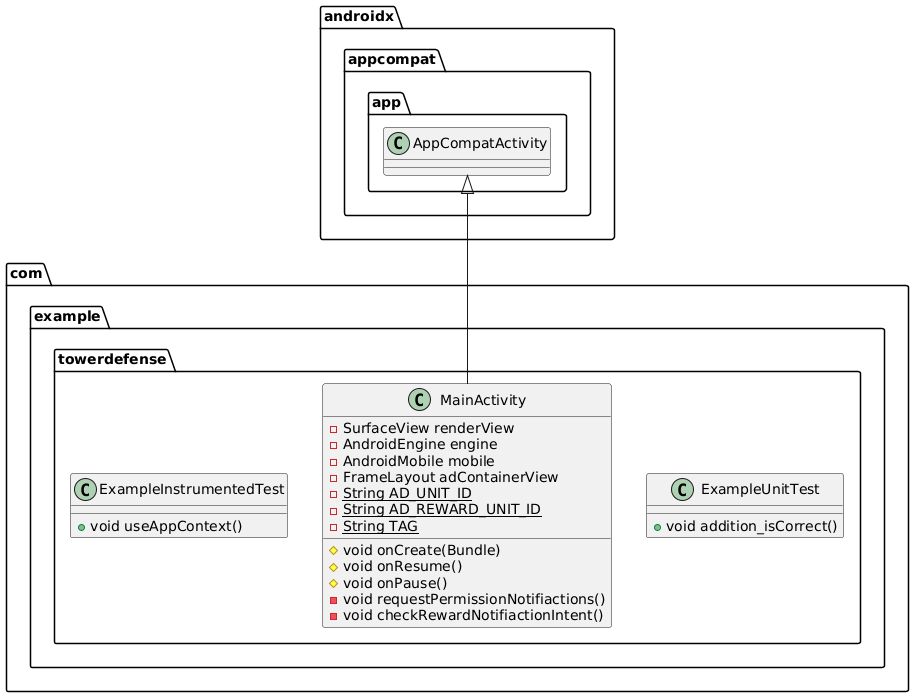

The diagram above was rendered by PlantUML. Its source (embedded in the PNG):
@startuml
class com.example.towerdefense.ExampleInstrumentedTest {
+ void useAppContext()
}

class com.example.towerdefense.MainActivity {
- SurfaceView renderView
- AndroidEngine engine
- AndroidMobile mobile
- FrameLayout adContainerView
- {static} String AD_UNIT_ID
- {static} String AD_REWARD_UNIT_ID
- {static} String TAG
# void onCreate(Bundle)
# void onResume()
# void onPause()
- void requestPermissionNotifiactions()
- void checkRewardNotifiactionIntent()
}


class com.example.towerdefense.ExampleUnitTest {
+ void addition_isCorrect()
}



androidx.appcompat.app.AppCompatActivity <|-- com.example.towerdefense.MainActivity
@enduml